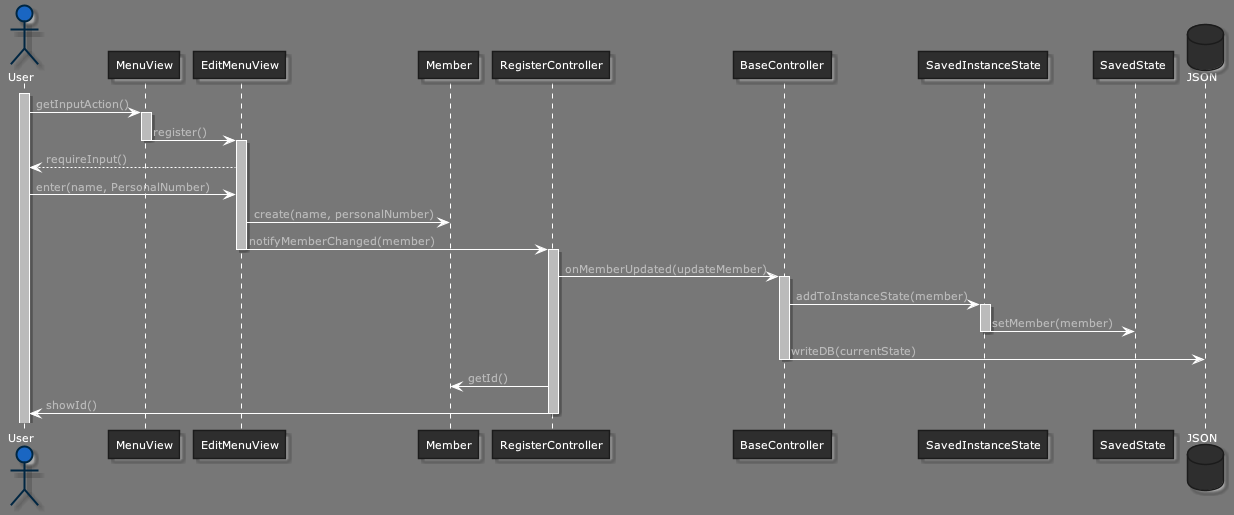

The diagram above was rendered by PlantUML. Its source (embedded in the PNG):
@startuml createMember



skinparam backgroundColor 777
skinparam stereotypeCBackgroundColor 1a66c2





skinparam backgroundColor 777






skinparam circledCharacter {
  radius 8
  fontSize 11
  fontName "Verdana"
}

skinparam class {
    backgroundColor 2e2e2e
  borderColor 1b1b1b
    fontColor fff
  fontName "Verdana"
  fontSize 11
  stereotypeFontColor aaa
  stereotypeFontSize 11
    arrowColor fff
  arrowFontName "Verdana"
  arrowFontColor bbb
  arrowFontSize 11

  attributeFontColor aaa
  attributeFontSize 11
  attributeIconSize 11
}


skinparam actor {
    backgroundColor 1a66c2
  borderColor 002642
    fontColor fff
  fontName "Verdana"
  fontSize 11
  stereotypeFontColor aaa
  stereotypeFontSize 11
}

skinparam participant {
    backgroundColor 2e2e2e
  borderColor 1b1b1b
    fontColor fff
  fontName "Verdana"
  fontSize 11
  stereotypeFontColor aaa
  stereotypeFontSize 11
}


skinparam interface {
    backgroundColor 1a66c2
  borderColor 002642
    fontColor fff
  fontName "Verdana"
  fontSize 11
  stereotypeFontColor aaa
  stereotypeFontSize 11
}

skinparam component {
    backgroundColor 2e2e2e
  borderColor 1b1b1b
    fontColor fff
  fontName "Verdana"
  fontSize 11
  stereotypeFontColor aaa
  stereotypeFontSize 11
}

skinparam node {
    backgroundColor 2e2e2e
  borderColor 1b1b1b
    fontColor fff
  fontName "Verdana"
  fontSize 11
  stereotypeFontColor aaa
  stereotypeFontSize 11
}

skinparam database {
    backgroundColor 2e2e2e
  borderColor 1b1b1b
    fontColor fff
  fontName "Verdana"
  fontSize 11
  stereotypeFontColor aaa
  stereotypeFontSize 11
}

skinparam queue {
    backgroundColor 2e2e2e
  borderColor 1b1b1b
    fontColor fff
  fontName "Verdana"
  fontSize 11
  stereotypeFontColor aaa
  stereotypeFontSize 11
}


skinparam usecase {
    backgroundColor 2e2e2e
  borderColor 1b1b1b
    fontColor fff
  fontName "Verdana"
  fontSize 11
  stereotypeFontColor aaa
  stereotypeFontSize 11
    arrowColor fff
  arrowFontName "Verdana"
  arrowFontColor bbb
  arrowFontSize 11
}

skinparam activity {
    backgroundColor 2e2e2e
  borderColor 1b1b1b
    fontColor fff
  fontName "Verdana"
  fontSize 11
  stereotypeFontColor aaa
  stereotypeFontSize 11
    arrowColor fff
  arrowFontName "Verdana"
  arrowFontColor bbb
  arrowFontSize 11
}

skinparam sequence {
    fontColor fff
  fontName "Verdana"
  fontSize 11
  stereotypeFontColor aaa
  stereotypeFontSize 11
    arrowColor fff
  arrowFontName "Verdana"
  arrowFontColor bbb
  arrowFontSize 11

  lifeLineBorderColor fff
  lifeLineBackgroundColor bbb
}

skinparam boundary {
    backgroundColor 1a66c2
  borderColor 002642
    fontColor fff
  fontName "Verdana"
  fontSize 11
  stereotypeFontColor aaa
  stereotypeFontSize 11
}

skinparam control {
    backgroundColor 1a66c2
  borderColor 002642
    fontColor fff
  fontName "Verdana"
  fontSize 11
  stereotypeFontColor aaa
  stereotypeFontSize 11
}

skinparam entity {
    backgroundColor 1a66c2
  borderColor 002642
    fontColor fff
  fontName "Verdana"
  fontSize 11
  stereotypeFontColor aaa
  stereotypeFontSize 11
}


skinparam state {
    backgroundColor 2e2e2e
  borderColor 1b1b1b
    fontColor fff
  fontName "Verdana"
  fontSize 11
  stereotypeFontColor aaa
  stereotypeFontSize 11
    arrowColor fff
  arrowFontName "Verdana"
  arrowFontColor bbb
  arrowFontSize 11
  startColor 1a66c2
  endColor 002642
}


skinparam object {
    backgroundColor 2e2e2e
  borderColor 1b1b1b
    fontColor fff
  fontName "Verdana"
  fontSize 11
  stereotypeFontColor aaa
  stereotypeFontSize 11
    arrowColor fff
  arrowFontName "Verdana"
  arrowFontColor bbb
  arrowFontSize 11
}


skinparam note {
    backgroundColor 1a66c2
  borderColor 002642
    fontColor fff
  fontName "Verdana"
  fontSize 11
  stereotypeFontColor aaa
  stereotypeFontSize 11
}

skinparam cloud {
    backgroundColor 2e2e2e
  borderColor 1b1b1b
    fontColor fff
  fontName "Verdana"
  fontSize 11
  stereotypeFontColor aaa
  stereotypeFontSize 11
    arrowColor fff
  arrowFontName "Verdana"
  arrowFontColor bbb
  arrowFontSize 11
}

skinparam rectangle {
    backgroundColor 2e2e2e
  borderColor 1b1b1b
    fontColor fff
  fontName "Verdana"
  fontSize 11
  stereotypeFontColor aaa
  stereotypeFontSize 11
}

skinparam storage {
    backgroundColor 2e2e2e
  borderColor 1b1b1b
    fontColor fff
  fontName "Verdana"
  fontSize 11
  stereotypeFontColor aaa
  stereotypeFontSize 11
}

actor User
activate User
User -> MenuView :  getInputAction()
activate MenuView
MenuView -> EditMenuView  : register()
deactivate MenuView
activate EditMenuView
EditMenuView --> User : requireInput()
User -> EditMenuView : enter(name, PersonalNumber)
EditMenuView -> Member : create(name, personalNumber)
EditMenuView -> RegisterController : notifyMemberChanged(member)
deactivate EditMenuView
activate RegisterController
RegisterController -> BaseController : onMemberUpdated(updateMember)
activate BaseController
BaseController -> SavedInstanceState : addToInstanceState(member)
activate SavedInstanceState
SavedInstanceState -> SavedState : setMember(member)
deactivate SavedInstanceState
database JSON
BaseController -> JSON : writeDB(currentState)
deactivate BaseController
RegisterController -> Member : getId()
RegisterController -> User : showId()
deactivate RegisterController

@enduml